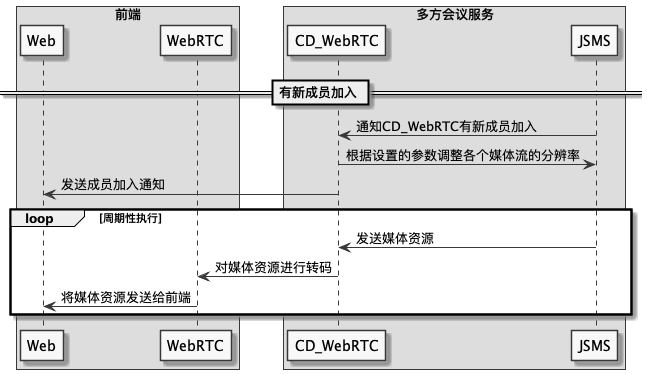

The diagram above was rendered by PlantUML. Its source (embedded in the PNG):
@startuml
skinparam monochrome true
box 前端
   participant Web as web
   participant WebRTC as webrtc
end box
box 多方会议服务
   participant CD_WebRTC as cd_webrtc
   participant JSMS as jsms
end box

== 有新成员加入 ==
jsms -> cd_webrtc: 通知CD_WebRTC有新成员加入
cd_webrtc -> jsms: 根据设置的参数调整各个媒体流的分辨率
cd_webrtc -> web: 发送成员加入通知
loop 周期性执行
   jsms -> cd_webrtc: 发送媒体资源
   cd_webrtc -> webrtc: 对媒体资源进行转码
   webrtc -> web: 将媒体资源发送给前端
end
@enduml